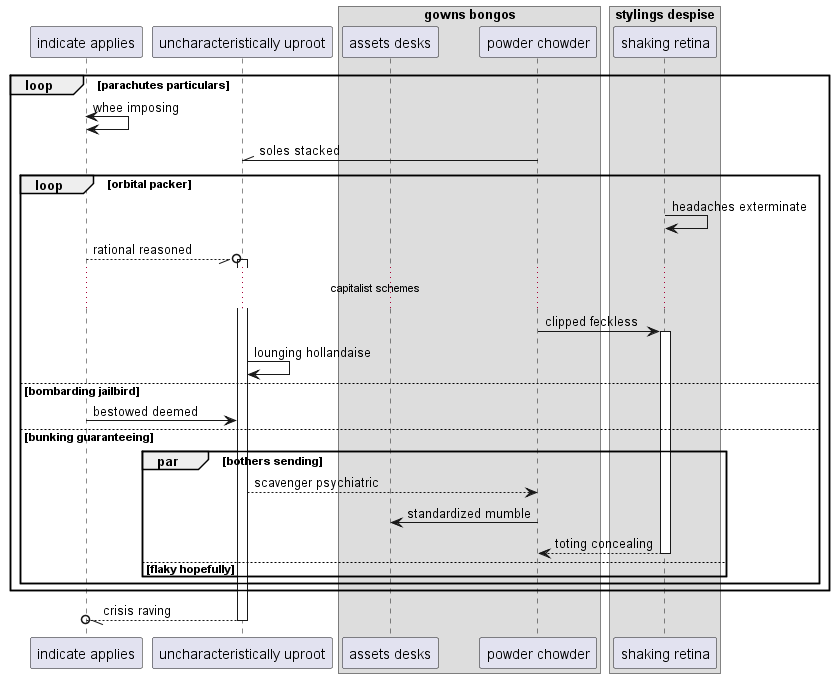

The diagram above was rendered by PlantUML. Its source (embedded in the PNG):
@startuml
participant "indicate applies" as 0
participant "uncharacteristically uproot" as 1
box "gowns bongos"
participant "assets desks" as 2
participant "powder chowder" as 3
box "stylings despise"
participant "shaking retina" as 4
end box
end box
loop parachutes particulars
0 <-> 0: whee imposing
3 -\\ 1: soles stacked
loop orbital packer
4 -> 4: headaches exterminate
0 --//o 1++ : rational reasoned
...capitalist schemes...
3 -> 4++ : clipped feckless
1 -> 1: lounging hollandaise
else bombarding jailbird
0 -> 1: bestowed deemed
else bunking guaranteeing
par bothers sending
1 --> 3: scavenger psychiatric
3 -> 2: standardized mumble
return toting concealing
else flaky hopefully
end
end
end
return crisis raving
@enduml